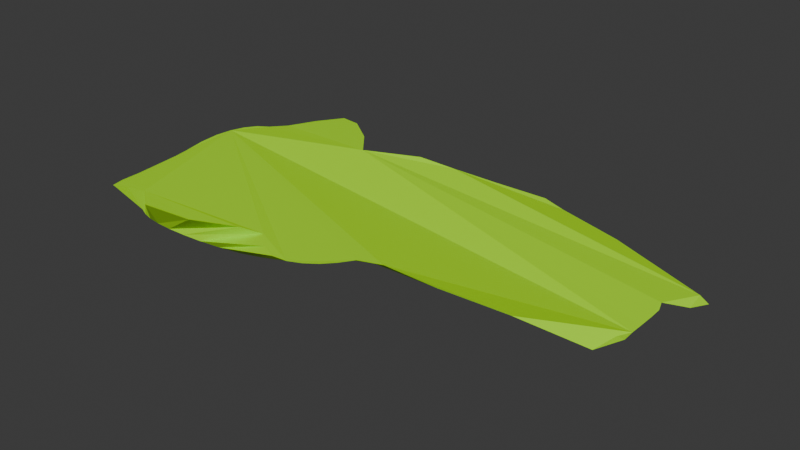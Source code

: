 # Source: Goo.blend  (saved by Blender 4.0.36; exported with 4.5.12 LTS)
import bpy
from mathutils import Matrix  # noqa: F401  (used for matrix-valued properties, if any)

bpy.ops.wm.read_factory_settings(use_empty=True)
scene = bpy.context.scene
scene.name = 'Scene'

# ---- collections
col_collection = bpy.data.collections.new('Collection'); scene.collection.children.link(col_collection)

# ---- materials (node trees are filled in below, after node groups)
mat_material_007 = bpy.data.materials.new('Material.007')
mat_material_007.use_transparent_shadow = False

# ---- material node trees
mat_material_007.use_nodes = True; mat_material_007.node_tree.nodes.clear()
_N = mat_material_007.node_tree.nodes; _L = mat_material_007.node_tree.links
n0 = _N.new('ShaderNodeBsdfPrincipled'); n0.name = 'Principled BSDF'; n0.location = (10, 300)
n0.inputs[0].default_value = (0.4687, 1.0, 0.0, 1.0)
n0.inputs[3].default_value = 1.45
n1 = _N.new('ShaderNodeOutputMaterial'); n1.name = 'Material Output'; n1.location = (300, 300)
_L.new(n0.outputs[0], n1.inputs[0])
n1.is_active_output = True

# ---- world
world_world = bpy.data.worlds.new('World'); scene.world = world_world
world_world.use_nodes = True; world_world.node_tree.nodes.clear()
_N = world_world.node_tree.nodes; _L = world_world.node_tree.links
n0 = _N.new('ShaderNodeOutputWorld'); n0.name = 'World Output'; n0.location = (300, 300)
n1 = _N.new('ShaderNodeBackground'); n1.name = 'Background'; n1.location = (10, 300)
n1.inputs[0].default_value = (0.05088, 0.05088, 0.05088, 1.0)
_L.new(n1.outputs[0], n0.inputs[0])
n0.is_active_output = True
world_world.color = (0.05088, 0.05088, 0.05088)
world_world.use_sun_shadow = False
world_world.sun_shadow_jitter_overblur = 0.0

# ---- meshes
me_cylinder_005 = bpy.data.meshes.new('Cylinder.005')
me_cylinder_005.from_pydata([(-0.4301, 0.9879, -0.3395), (3.63, 1.495, 0.1144), (-0.0001964, 0.9751, -0.3168), (4.628, 1.614, 0.005604), (0.4609, 0.9457, -0.2961), (5.111, 1.565, -0.05044), (0.9269, 0.9002, -0.2823), (6.504, 1.401, -0.1025), (1.369, 0.853, -0.2866), (8.616, 0.972, -0.1116), (1.762, 0.8302, -0.3075), (8.849, 0.9046, -0.1382), (2.087, 0.8109, -0.3349), (8.663, 0.7509, -0.1376), (2.38, 0.7813, -0.3627), (8.309, 0.5641, -0.00794), (2.627, 0.7319, -0.3862), (8.39, 0.4468, -0.01258), (2.821, 0.6573, -0.4026), (8.402, 0.2885, -0.006833), (2.958, 0.555, -0.41), (8.4, 0.1432, -0.005211), (3.033, 0.4262, -0.4082), (8.4, -0.001857, -8.963e-05), (3.05, 0.276, -0.3984), (8.42, -0.1444, 0.01177), (3.011, 0.1124, -0.3829), (8.136, -0.3914, -0.0447), (2.922, -0.05568, -0.3646), (6.873, -0.5939, 0.2451), (2.788, -0.2201, -0.3461), (5.47, -0.6585, 0.2809), (2.616, -0.3748, -0.3289), (4.265, -0.6337, 0.2662), (2.41, -0.5161, -0.314), (3.796, -0.7233, 0.2721), (2.175, -0.6423, -0.3015), (3.63, -0.8694, 0.2864), (1.917, -0.7517, -0.2915), (3.428, -0.9884, 0.2939), (1.61, -0.8433, -0.284), (3.189, -1.075, 0.2955), (1.214, -0.9105, -0.2811), (2.921, -1.132, 0.2936), (0.7569, -0.9567, -0.2812), (2.591, -1.144, 0.2888), (0.2876, -0.9891, -0.2801), (2.229, -1.056, 0.2816), (-0.1635, -1.007, -0.2774), (1.848, -0.8947, 0.2761), (-0.5751, -1.01, -0.2812), (1.334, -0.9437, 0.2814), (-0.9351, -0.999, -0.2901), (0.3888, -1.141, 0.2814), (-1.239, -0.9727, -0.3023), (-0.7771, -1.183, 0.2604), (-1.488, -0.932, -0.3167), (-1.344, -0.9663, 0.2214), (-1.687, -0.8773, -0.3322), (-1.76, -0.9987, 0.1944), (-1.841, -0.8093, -0.3481), (-2.002, -1.063, 0.1805), (-1.954, -0.729, -0.364), (-2.145, -1.043, 0.1677), (-2.04, -0.6374, -0.3794), (-2.247, -0.891, 0.1458), (-2.114, -0.5358, -0.3941), (-2.319, -0.6281, 0.1159), (-2.175, -0.4258, -0.4074), (-2.415, -0.301, 0.08504), (-2.221, -0.309, -0.4186), (-2.573, 0.07153, 0.06692), (-2.252, -0.1874, -0.427), (-2.696, 0.3545, 0.06592), (-2.268, -0.06279, -0.4321), (-2.734, 0.581, 0.06516), (-2.268, 0.06279, -0.4335), (-2.689, 0.778, 0.06478), (-2.252, 0.1874, -0.4311), (-2.58, 0.9337, 0.06484), (-2.221, 0.309, -0.4251), (-2.408, 1.051, 0.06532), (-2.175, 0.4258, -0.4158), (-2.176, 1.127, 0.06569), (-2.114, 0.5358, -0.4215), (-1.876, 1.279, 0.07479), (-2.04, 0.6374, -0.4252), (-1.541, 1.563, 0.09541), (-1.943, 0.7289, -0.4251), (-1.105, 1.799, 0.1289), (-1.809, 0.8085, -0.4208), (-0.5978, 1.736, 0.1654), (-1.634, 0.875, -0.4121), (0.1311, 1.449, 0.2201), (-1.413, 0.927, -0.3991), (0.6724, 1.124, 0.2578), (-1.14, 0.9636, -0.382), (1.864, 1.357, 0.2723), (-0.8123, 0.984, -0.3617), (2.681, 1.398, 0.216)], [], [(0, 1, 3, 2), (2, 3, 5, 4), (4, 5, 7, 6), (6, 7, 9, 8), (8, 9, 11, 10), (10, 11, 13, 12), (12, 13, 15, 14), (14, 15, 17, 16), (16, 17, 19, 18), (18, 19, 21, 20), (20, 21, 23, 22), (22, 23, 25, 24), (24, 25, 27, 26), (26, 27, 29, 28), (28, 29, 31, 30), (30, 31, 33, 32), (32, 33, 35, 34), (34, 35, 37, 36), (36, 37, 39, 38), (38, 39, 41, 40), (40, 41, 43, 42), (42, 43, 45, 44), (44, 45, 47, 46), (46, 47, 49, 48), (48, 49, 51, 50), (50, 51, 53, 52), (52, 53, 55, 54), (54, 55, 57, 56), (56, 57, 59, 58), (58, 59, 61, 60), (60, 61, 63, 62), (62, 63, 65, 64), (64, 65, 67, 66), (66, 67, 69, 68), (68, 69, 71, 70), (70, 71, 73, 72), (72, 73, 75, 74), (74, 75, 77, 76), (76, 77, 79, 78), (78, 79, 81, 80), (80, 81, 83, 82), (82, 83, 85, 84), (84, 85, 87, 86), (86, 87, 89, 88), (88, 89, 91, 90), (90, 91, 93, 92), (92, 93, 95, 94), (94, 95, 97, 96), (3, 1, 99, 97, 95, 93, 91, 89, 87, 85, 83, 81, 79, 77, 75, 73, 71, 69, 67, 65, 63, 61, 59, 57, 55, 53, 51, 49, 47, 45, 43, 41, 39, 37, 35, 33, 31, 29, 27, 25, 23, 21, 19, 17, 15, 13, 11, 9, 7, 5), (96, 97, 99, 98), (98, 99, 1, 0), (0, 2, 4, 6, 8, 10, 12, 14, 16, 18, 20, 22, 24, 26, 28, 30, 32, 34, 36, 38, 40, 42, 44, 46, 48, 50, 52, 54, 56, 58, 60, 62, 64, 66, 68, 70, 72, 74, 76, 78, 80, 82, 84, 86, 88, 90, 92, 94, 96, 98)])
_uv = me_cylinder_005.uv_layers.new(name='UVMap')
_uv.uv.foreach_set('vector', [1.0, 0.5, 1.0, 1.0, 0.98, 1.0, 0.98, 0.5, 0.98, 0.5, 0.98, 1.0, 0.96, 1.0, 0.96, 0.5, 0.96, 0.5, 0.96, 1.0, 0.94, 1.0, 0.94, 0.5, 0.94, 0.5, 0.94, 1.0, 0.92, 1.0, 0.92, 0.5, 0.92, 0.5, 0.92, 1.0, 0.9, 1.0, 0.9, 0.5, 0.9, 0.5, 0.9, 1.0, 0.88, 1.0, 0.88, 0.5, 0.88, 0.5, 0.88, 1.0, 0.86, 1.0, 0.86, 0.5, 0.86, 0.5, 0.86, 1.0, 0.84, 1.0, 0.84, 0.5, 0.84, 0.5, 0.84, 1.0, 0.82, 1.0, 0.82, 0.5, 0.82, 0.5, 0.82, 1.0, 0.8, 1.0, 0.8, 0.5, 0.8, 0.5, 0.8, 1.0, 0.78, 1.0, 0.78, 0.5, 0.78, 0.5, 0.78, 1.0, 0.7621, 1.0, 0.76, 0.5, 0.76, 0.5, 0.7621, 1.0, 0.74, 1.0, 0.74, 0.5, 0.74, 0.5, 0.74, 1.0, 0.72, 1.0, 0.72, 0.5, 0.72, 0.5, 0.72, 1.0, 0.7, 1.0, 0.7, 0.5, 0.7, 0.5, 0.7, 1.0, 0.68, 1.0, 0.68, 0.5, 0.68, 0.5, 0.68, 1.0, 0.66, 1.0, 0.66, 0.5, 0.66, 0.5, 0.66, 1.0, 0.64, 1.0, 0.64, 0.5, 0.64, 0.5, 0.64, 1.0, 0.62, 1.0, 0.62, 0.5, 0.62, 0.5, 0.62, 1.0, 0.6, 1.0, 0.6, 0.5, 0.6, 0.5, 0.6, 1.0, 0.58, 1.0, 0.58, 0.5, 0.58, 0.5, 0.58, 1.0, 0.56, 1.0, 0.56, 0.5, 0.56, 0.5, 0.56, 1.0, 0.54, 1.0, 0.54, 0.5, 0.54, 0.5, 0.54, 1.0, 0.52, 1.0, 0.52, 0.5, 0.52, 0.5, 0.52, 1.0, 0.5, 1.0, 0.5, 0.5, 0.5, 0.5, 0.5, 1.0, 0.4805, 1.0, 0.48, 0.5, 0.48, 0.5, 0.4805, 1.0, 0.46, 1.0, 0.46, 0.5, 0.46, 0.5, 0.46, 1.0, 0.44, 1.0, 0.44, 0.5, 0.44, 0.5, 0.44, 1.0, 0.42, 1.0, 0.42, 0.5, 0.42, 0.5, 0.42, 1.0, 0.4, 1.0, 0.4, 0.5, 0.4, 0.5, 0.4, 1.0, 0.38, 1.0, 0.38, 0.5, 0.38, 0.5, 0.38, 1.0, 0.36, 1.0, 0.36, 0.5, 0.36, 0.5, 0.36, 1.0, 0.34, 1.0, 0.34, 0.5, 0.34, 0.5, 0.34, 1.0, 0.32, 1.0, 0.32, 0.5, 0.32, 0.5, 0.32, 1.0, 0.3, 1.0, 0.3, 0.5, 0.3, 0.5, 0.3, 1.0, 0.28, 1.0, 0.28, 0.5, 0.28, 0.5, 0.28, 1.0, 0.26, 1.0, 0.26, 0.5, 0.26, 0.5, 0.26, 1.0, 0.24, 1.0, 0.24, 0.5, 0.24, 0.5, 0.24, 1.0, 0.22, 1.0, 0.22, 0.5, 0.22, 0.5, 0.22, 1.0, 0.2, 1.0, 0.2, 0.5, 0.2, 0.5, 0.2, 1.0, 0.18, 1.0, 0.18, 0.5, 0.18, 0.5, 0.18, 1.0, 0.16, 1.0, 0.16, 0.5, 0.16, 0.5, 0.16, 1.0, 0.14, 1.0, 0.14, 0.5, 0.14, 0.5, 0.14, 1.0, 0.12, 1.0, 0.12, 0.5, 0.12, 0.5, 0.12, 1.0, 0.1, 1.0, 0.1, 0.5, 0.1, 0.5, 0.1, 1.0, 0.08, 1.0, 0.08, 0.5, 0.08, 0.5, 0.08, 1.0, 0.06, 1.0, 0.06, 0.5, 0.06, 0.5, 0.06, 1.0, 0.04, 1.0, 0.04, 0.5, 0.2801, 0.4881, 0.25, 0.49, 0.2199, 0.4881, 0.1903, 0.4825, 0.1617, 0.4731, 0.1344, 0.4603, 0.1089, 0.4442, 0.08571, 0.425, 0.06508, 0.403, 0.04736, 0.3786, 0.03284, 0.3522, 0.02175, 0.3242, 0.01425, 0.295, 0.01047, 0.2651, 0.01047, 0.2349, 0.01425, 0.205, 0.02175, 0.1758, 0.03284, 0.1478, 0.04736, 0.1214, 0.06508, 0.09702, 0.08571, 0.07505, 0.1089, 0.05584, 0.1344, 0.03969, 0.1617, 0.02685, 0.1903, 0.01754, 0.2206, 0.01185, 0.25, 0.01, 0.2801, 0.01189, 0.3097, 0.01754, 0.3383, 0.02685, 0.3656, 0.03969, 0.3911, 0.05584, 0.4143, 0.07505, 0.4349, 0.09702, 0.4526, 0.1214, 0.4672, 0.1478, 0.4783, 0.1758, 0.4857, 0.205, 0.4895, 0.2349, 0.4891, 0.2681, 0.4857, 0.295, 0.4783, 0.3242, 0.4672, 0.3522, 0.4526, 0.3786, 0.4349, 0.403, 0.4143, 0.425, 0.3911, 0.4442, 0.3656, 0.4603, 0.3383, 0.4731, 0.3097, 0.4825, 0.04, 0.5, 0.04, 1.0, 0.02, 1.0, 0.02, 0.5, 0.02, 0.5, 0.02, 1.0, 3.874e-07, 1.0, 3.874e-07, 0.5, 0.75, 0.49, 0.7801, 0.4881, 0.8097, 0.4825, 0.8383, 0.4731, 0.8656, 0.4603, 0.8911, 0.4442, 0.9143, 0.425, 0.9349, 0.403, 0.9526, 0.3786, 0.9672, 0.3522, 0.9783, 0.3242, 0.9857, 0.295, 0.9895, 0.2651, 0.9895, 0.2349, 0.9857, 0.205, 0.9783, 0.1758, 0.9672, 0.1478, 0.9526, 0.1214, 0.9349, 0.09702, 0.9143, 0.07505, 0.8911, 0.05584, 0.8656, 0.03969, 0.8383, 0.02685, 0.8097, 0.01754, 0.7801, 0.01189, 0.75, 0.01, 0.7199, 0.01189, 0.6903, 0.01754, 0.6617, 0.02685, 0.6344, 0.03969, 0.6089, 0.05584, 0.5857, 0.07505, 0.5651, 0.09702, 0.5474, 0.1214, 0.5328, 0.1478, 0.5217, 0.1758, 0.5143, 0.205, 0.5105, 0.2349, 0.5105, 0.2651, 0.5143, 0.295, 0.5217, 0.3242, 0.5328, 0.3522, 0.5474, 0.3786, 0.5651, 0.403, 0.5857, 0.425, 0.6089, 0.4442, 0.6344, 0.4603, 0.6617, 0.4731, 0.6903, 0.4825, 0.7199, 0.4881])
me_cylinder_005.materials.append(mat_material_007)
me_cylinder_005.update()

# ---- objects
ob_goo = bpy.data.objects.new('Goo', me_cylinder_005)

# ---- transforms, parenting, visibility, modifiers, constraints
ob_goo.location = (-0.9136, -0.123, 0.0431)
ob_goo.scale = (0.4984, 1.0, 0.5444)

# ---- collection membership
col_collection.objects.link(ob_goo)

# ---- scene / render settings (as saved in the file)
scene.frame_start = 1; scene.frame_end = 250; scene.frame_set(1)
scene.render.engine = 'BLENDER_EEVEE_NEXT'
scene.cycles.sampling_pattern = 'TABULATED_SOBOL'
bpy.context.view_layer.update()

# ---- added for rendering (the .blend has no active camera and no usable light): camera, sun
cam_auto = bpy.data.cameras.new('AutoCamera')
cam_auto.lens = 50.0
cam_auto.sensor_width = 36.0
cam_auto.clip_end = 1000.0
ob_auto_camera = bpy.data.objects.new('AutoCamera', cam_auto)
scene.collection.objects.link(ob_auto_camera)
ob_auto_camera.location = (6.63299, -7.04224, 4.82379)
ob_auto_camera.rotation_euler = (1.09748, -7.21219e-08, 0.694738)
scene.camera = ob_auto_camera
light_auto_sun = bpy.data.lights.new('AutoSun', 'SUN')
light_auto_sun.energy = 3.0
light_auto_sun.angle = 0.0523599
ob_auto_sun = bpy.data.objects.new('AutoSun', light_auto_sun)
scene.collection.objects.link(ob_auto_sun)
ob_auto_sun.rotation_euler = (0.872665, 0.174533, 0.523599)
bpy.context.view_layer.update()
